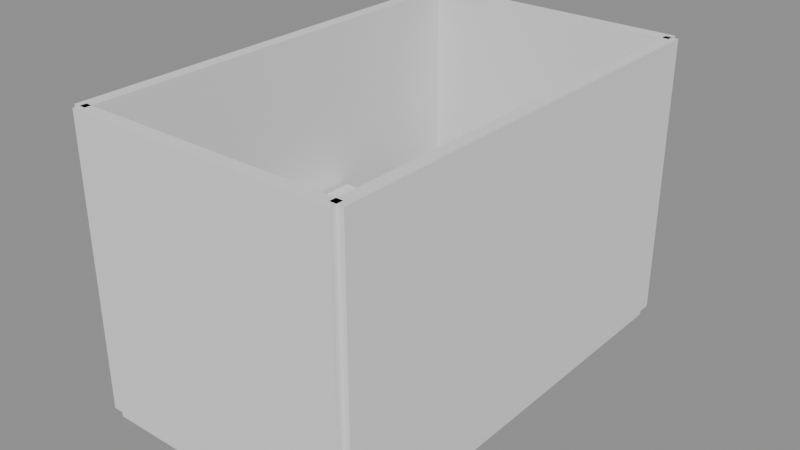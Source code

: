 # Source: warm-kitchen-canary.nav.blend  (saved by Blender 5.2.44; exported with 4.5.12 LTS)
import bpy
from mathutils import Matrix  # noqa: F401  (used for matrix-valued properties, if any)

bpy.ops.wm.read_factory_settings(use_empty=True)
scene = bpy.context.scene
scene.name = 'Scene'

# ---- collections
col_gmgn_source = bpy.data.collections.new('GMGN_SOURCE'); scene.collection.children.link(col_gmgn_source)
col_gmgn_nav_source = bpy.data.collections.new('GMGN_NAV_SOURCE'); scene.collection.children.link(col_gmgn_nav_source)
col_gmgn_collision = bpy.data.collections.new('GMGN_COLLISION'); scene.collection.children.link(col_gmgn_collision)
col_gmgn_waypoints = bpy.data.collections.new('GMGN_WAYPOINTS'); scene.collection.children.link(col_gmgn_waypoints)
col_gmgn_routes = bpy.data.collections.new('GMGN_ROUTES'); scene.collection.children.link(col_gmgn_routes)
col_gmgn_activities = bpy.data.collections.new('GMGN_ACTIVITIES'); scene.collection.children.link(col_gmgn_activities)
col_gmgn_cameras = bpy.data.collections.new('GMGN_CAMERAS'); scene.collection.children.link(col_gmgn_cameras)
col_gmgn_props = bpy.data.collections.new('GMGN_PROPS'); scene.collection.children.link(col_gmgn_props)

# ---- meshes
me_collision_floor_source_box_mesh = bpy.data.meshes.new('collision.floor.source_box.mesh')
me_collision_floor_source_box_mesh.from_pydata([(-1.05, -1.75, -0.05), (1.05, -1.75, -0.05), (1.05, 1.75, -0.05), (-1.05, 1.75, -0.05), (-1.05, -1.75, 0.05), (1.05, -1.75, 0.05), (1.05, 1.75, 0.05), (-1.05, 1.75, 0.05)], [], [(0, 1, 2, 3), (4, 7, 6, 5), (0, 4, 5, 1), (1, 5, 6, 2), (2, 6, 7, 3), (3, 7, 4, 0)])
me_collision_floor_source_box_mesh.update()
me_collision_floor_proxy_mesh = bpy.data.meshes.new('collision.floor.proxy.mesh')
me_collision_floor_proxy_mesh.from_pydata([(1.05, -1.75, 0.0), (1.05, 1.75, 0.0), (-1.05, 1.75, 0.0), (-1.05, -1.75, 0.0)], [], [(0, 1, 2, 3)])
me_collision_floor_proxy_mesh.update()
me_collision_cabinet_left_mesh = bpy.data.meshes.new('collision.cabinet.left.mesh')
me_collision_cabinet_left_mesh.from_pydata([(-0.18, -0.75, -0.45), (0.18, -0.75, -0.45), (0.18, 0.75, -0.45), (-0.18, 0.75, -0.45), (-0.18, -0.75, 0.45), (0.18, -0.75, 0.45), (0.18, 0.75, 0.45), (-0.18, 0.75, 0.45)], [], [(0, 1, 2, 3), (4, 7, 6, 5), (0, 4, 5, 1), (1, 5, 6, 2), (2, 6, 7, 3), (3, 7, 4, 0)])
me_collision_cabinet_left_mesh.update()
me_collision_cabinet_right_mesh = bpy.data.meshes.new('collision.cabinet.right.mesh')
me_collision_cabinet_right_mesh.from_pydata([(-0.18, -0.75, -0.45), (0.18, -0.75, -0.45), (0.18, 0.75, -0.45), (-0.18, 0.75, -0.45), (-0.18, -0.75, 0.45), (0.18, -0.75, 0.45), (0.18, 0.75, 0.45), (-0.18, 0.75, 0.45)], [], [(0, 1, 2, 3), (4, 7, 6, 5), (0, 4, 5, 1), (1, 5, 6, 2), (2, 6, 7, 3), (3, 7, 4, 0)])
me_collision_cabinet_right_mesh.update()
me_collision_counter_back_mesh = bpy.data.meshes.new('collision.counter.back.mesh')
me_collision_counter_back_mesh.from_pydata([(-0.6, -0.25, -0.45), (0.6, -0.25, -0.45), (0.6, 0.25, -0.45), (-0.6, 0.25, -0.45), (-0.6, -0.25, 0.45), (0.6, -0.25, 0.45), (0.6, 0.25, 0.45), (-0.6, 0.25, 0.45)], [], [(0, 1, 2, 3), (4, 7, 6, 5), (0, 4, 5, 1), (1, 5, 6, 2), (2, 6, 7, 3), (3, 7, 4, 0)])
me_collision_counter_back_mesh.update()
me_collision_dining_chair_mesh = bpy.data.meshes.new('collision.dining.chair.mesh')
me_collision_dining_chair_mesh.from_pydata([(-0.15, -0.16, -0.5), (0.15, -0.16, -0.5), (0.15, 0.16, -0.5), (-0.15, 0.16, -0.5), (-0.15, -0.16, 0.5), (0.15, -0.16, 0.5), (0.15, 0.16, 0.5), (-0.15, 0.16, 0.5)], [], [(0, 1, 2, 3), (4, 7, 6, 5), (0, 4, 5, 1), (1, 5, 6, 2), (2, 6, 7, 3), (3, 7, 4, 0)])
me_collision_dining_chair_mesh.update()
me_collision_dining_table_mesh = bpy.data.meshes.new('collision.dining.table.mesh')
me_collision_dining_table_mesh.from_pydata([(-0.45, -0.17, -0.38), (0.45, -0.17, -0.38), (0.45, 0.17, -0.38), (-0.45, 0.17, -0.38), (-0.45, -0.17, 0.38), (0.45, -0.17, 0.38), (0.45, 0.17, 0.38), (-0.45, 0.17, 0.38)], [], [(0, 1, 2, 3), (4, 7, 6, 5), (0, 4, 5, 1), (1, 5, 6, 2), (2, 6, 7, 3), (3, 7, 4, 0)])
me_collision_dining_table_mesh.update()
me_collision_floor_mesh = bpy.data.meshes.new('collision.floor.mesh')
me_collision_floor_mesh.from_pydata([(-1.05, -1.75, -0.05), (1.05, -1.75, -0.05), (1.05, 1.75, -0.05), (-1.05, 1.75, -0.05), (-1.05, -1.75, 0.05), (1.05, -1.75, 0.05), (1.05, 1.75, 0.05), (-1.05, 1.75, 0.05)], [], [(0, 1, 2, 3), (4, 7, 6, 5), (0, 4, 5, 1), (1, 5, 6, 2), (2, 6, 7, 3), (3, 7, 4, 0)])
me_collision_floor_mesh.update()
me_collision_wall_east_mesh = bpy.data.meshes.new('collision.wall.east.mesh')
me_collision_wall_east_mesh.from_pydata([(-0.05, -1.75, -1.1), (0.05, -1.75, -1.1), (0.05, 1.75, -1.1), (-0.05, 1.75, -1.1), (-0.05, -1.75, 1.1), (0.05, -1.75, 1.1), (0.05, 1.75, 1.1), (-0.05, 1.75, 1.1)], [], [(0, 1, 2, 3), (4, 7, 6, 5), (0, 4, 5, 1), (1, 5, 6, 2), (2, 6, 7, 3), (3, 7, 4, 0)])
me_collision_wall_east_mesh.update()
me_collision_wall_north_mesh = bpy.data.meshes.new('collision.wall.north.mesh')
me_collision_wall_north_mesh.from_pydata([(-1.05, -0.05, -1.1), (1.05, -0.05, -1.1), (1.05, 0.05, -1.1), (-1.05, 0.05, -1.1), (-1.05, -0.05, 1.1), (1.05, -0.05, 1.1), (1.05, 0.05, 1.1), (-1.05, 0.05, 1.1)], [], [(0, 1, 2, 3), (4, 7, 6, 5), (0, 4, 5, 1), (1, 5, 6, 2), (2, 6, 7, 3), (3, 7, 4, 0)])
me_collision_wall_north_mesh.update()
me_collision_wall_south_mesh = bpy.data.meshes.new('collision.wall.south.mesh')
me_collision_wall_south_mesh.from_pydata([(-1.05, -0.05, -1.1), (1.05, -0.05, -1.1), (1.05, 0.05, -1.1), (-1.05, 0.05, -1.1), (-1.05, -0.05, 1.1), (1.05, -0.05, 1.1), (1.05, 0.05, 1.1), (-1.05, 0.05, 1.1)], [], [(0, 1, 2, 3), (4, 7, 6, 5), (0, 4, 5, 1), (1, 5, 6, 2), (2, 6, 7, 3), (3, 7, 4, 0)])
me_collision_wall_south_mesh.update()
me_collision_wall_west_mesh = bpy.data.meshes.new('collision.wall.west.mesh')
me_collision_wall_west_mesh.from_pydata([(-0.05, -1.75, -1.1), (0.05, -1.75, -1.1), (0.05, 1.75, -1.1), (-0.05, 1.75, -1.1), (-0.05, -1.75, 1.1), (0.05, -1.75, 1.1), (0.05, 1.75, 1.1), (-0.05, 1.75, 1.1)], [], [(0, 1, 2, 3), (4, 7, 6, 5), (0, 4, 5, 1), (1, 5, 6, 2), (2, 6, 7, 3), (3, 7, 4, 0)])
me_collision_wall_west_mesh.update()

# ---- objects
ob_collision_floor_source_box = bpy.data.objects.new('collision.floor.source_box', me_collision_floor_source_box_mesh)
ob_collision_floor_proxy = bpy.data.objects.new('collision.floor.proxy', me_collision_floor_proxy_mesh)
ob_collision_cabinet_left = bpy.data.objects.new('collision.cabinet.left', me_collision_cabinet_left_mesh)
ob_collision_cabinet_right = bpy.data.objects.new('collision.cabinet.right', me_collision_cabinet_right_mesh)
ob_collision_counter_back = bpy.data.objects.new('collision.counter.back', me_collision_counter_back_mesh)
ob_collision_dining_chair = bpy.data.objects.new('collision.dining.chair', me_collision_dining_chair_mesh)
ob_collision_dining_table = bpy.data.objects.new('collision.dining.table', me_collision_dining_table_mesh)
ob_collision_floor = bpy.data.objects.new('collision.floor', me_collision_floor_mesh)
ob_collision_wall_east = bpy.data.objects.new('collision.wall.east', me_collision_wall_east_mesh)
ob_collision_wall_north = bpy.data.objects.new('collision.wall.north', me_collision_wall_north_mesh)
ob_collision_wall_south = bpy.data.objects.new('collision.wall.south', me_collision_wall_south_mesh)
ob_collision_wall_west = bpy.data.objects.new('collision.wall.west', me_collision_wall_west_mesh)
ob_wp_center = bpy.data.objects.new('wp.center', None)
ob_wp_chair = bpy.data.objects.new('wp.chair', None)
ob_wp_dining_table = bpy.data.objects.new('wp.dining.table', None)
ob_wp_kitchen_aisle = bpy.data.objects.new('wp.kitchen.aisle', None)
ob_wp_kitchen_counter = bpy.data.objects.new('wp.kitchen.counter', None)
ob_wp_spawn = bpy.data.objects.new('wp.spawn', None)
ob_wp_speaker = bpy.data.objects.new('wp.speaker', None)
ob_wp_turn = bpy.data.objects.new('wp.turn', None)
ob_wp_window = bpy.data.objects.new('wp.window', None)
ob_wp_auto_05 = bpy.data.objects.new('wp.auto.05', None)
ob_wp_auto_06 = bpy.data.objects.new('wp.auto.06', None)
ob_wp_auto_08 = bpy.data.objects.new('wp.auto.08', None)
ob_wp_auto_09 = bpy.data.objects.new('wp.auto.09', None)
ob_wp_auto_10 = bpy.data.objects.new('wp.auto.10', None)
ob_wp_auto_11 = bpy.data.objects.new('wp.auto.11', None)
ob_wp_auto_17 = bpy.data.objects.new('wp.auto.17', None)
ob_wp_auto_18 = bpy.data.objects.new('wp.auto.18', None)
ob_route_home_loop = bpy.data.objects.new('route.home-loop', None)
ob_route_kitchen_dining = bpy.data.objects.new('route.kitchen-dining', None)
ob_route_window = bpy.data.objects.new('route.window', None)
ob_route_auto_0 = bpy.data.objects.new('route.auto.0', None)
ob_route_auto_1 = bpy.data.objects.new('route.auto.1', None)
ob_route_auto_2 = bpy.data.objects.new('route.auto.2', None)
ob_route_auto_3 = bpy.data.objects.new('route.auto.3', None)
ob_route_auto_4 = bpy.data.objects.new('route.auto.4', None)
ob_route_auto_5 = bpy.data.objects.new('route.auto.5', None)
ob_route_auto_6 = bpy.data.objects.new('route.auto.6', None)
ob_route_auto_anchor_wp_center = bpy.data.objects.new('route.auto.anchor.wp.center', None)
ob_route_auto_anchor_wp_chair = bpy.data.objects.new('route.auto.anchor.wp.chair', None)
ob_route_auto_anchor_wp_dining_table = bpy.data.objects.new('route.auto.anchor.wp.dining.table', None)
ob_route_auto_anchor_wp_kitchen_aisle = bpy.data.objects.new('route.auto.anchor.wp.kitchen.aisle', None)
ob_route_auto_anchor_wp_kitchen_counter = bpy.data.objects.new('route.auto.anchor.wp.kitchen.counter', None)
ob_route_auto_spawn = bpy.data.objects.new('route.auto.spawn', None)
ob_route_auto_anchor_wp_speaker = bpy.data.objects.new('route.auto.anchor.wp.speaker', None)
ob_route_auto_anchor_wp_turn = bpy.data.objects.new('route.auto.anchor.wp.turn', None)
ob_route_auto_anchor_wp_window = bpy.data.objects.new('route.auto.anchor.wp.window', None)
ob_chair_sit = bpy.data.objects.new('chair.sit', None)
ob_dining_walk = bpy.data.objects.new('dining.walk', None)
ob_home_idle = bpy.data.objects.new('home.idle', None)
ob_home_turn = bpy.data.objects.new('home.turn', None)
ob_home_walk = bpy.data.objects.new('home.walk', None)
ob_kitchen_walk = bpy.data.objects.new('kitchen.walk', None)
ob_music_listen = bpy.data.objects.new('music.listen', None)
ob_window_gaze = bpy.data.objects.new('window.gaze', None)
ob_living_establishing = bpy.data.objects.new('living.establishing', None)
ob_window_closeup = bpy.data.objects.new('window.closeup', None)

# ---- transforms, parenting, visibility, modifiers, constraints
ob_collision_floor_source_box.location = (0.0, -0.0, -0.05)
ob_collision_floor_source_box.lock_location = (True, True, True)
ob_collision_floor_source_box.lock_rotation = (True, True, True)
ob_collision_floor_source_box.lock_scale = (True, True, True)
ob_collision_floor_source_box.hide_viewport = True
ob_collision_floor_source_box.hide_render = True
ob_collision_floor_proxy.location = (0.0, 0.0, 0.0)
ob_collision_cabinet_left.location = (-0.78, -0.25, 0.45)
ob_collision_cabinet_right.location = (0.78, -0.25, 0.45)
ob_collision_counter_back.location = (0.2, 1.3, 0.45)
ob_collision_dining_chair.location = (0.1, -0.65, 0.5)
ob_collision_dining_table.location = (-0.35, -1.53, 0.38)
ob_collision_floor.location = (0.0, -0.0, -0.05)
ob_collision_wall_east.location = (-1.05, -0.0, 1.1)
ob_collision_wall_north.location = (0.0, 1.75, 1.1)
ob_collision_wall_south.location = (0.0, -1.75, 1.1)
ob_collision_wall_west.location = (1.05, -0.0, 1.1)
ob_wp_center.location = (0.0, -0.2, 0.0)
ob_wp_chair.location = (-0.35, -0.65, 0.0)
ob_wp_dining_table.location = (-0.35, -1.0, 0.0)
ob_wp_kitchen_aisle.location = (0.1, 0.2, 0.0)
ob_wp_kitchen_counter.location = (0.2, 0.55, 0.0)
ob_wp_spawn.location = (0.0, -1.1, 0.0)
ob_wp_spawn.rotation_euler = (0.0, 0.0, 0.6707)
ob_wp_speaker.location = (-0.3, -0.35, 0.0)
ob_wp_turn.location = (0.3, -0.0, 0.0)
ob_wp_window.location = (-0.35, 0.75, 0.0)
ob_wp_auto_05.location = (-0.75, 1.014, 0.0)
ob_wp_auto_06.location = (-0.7833, 1.472, 0.0)
ob_wp_auto_08.location = (-0.3, -1.0, 0.0)
ob_wp_auto_09.location = (-0.3, -0.5, 0.0)
ob_wp_auto_10.location = (-0.2333, 0.06944, 0.0)
ob_wp_auto_11.location = (-0.3, 0.5, 0.0)
ob_wp_auto_17.location = (0.125, -0.02778, 0.0)
ob_wp_auto_18.location = (0.2, 0.5, 0.0)
ob_route_home_loop.location = (-0.1625, -0.575, 0.0)
ob_route_kitchen_dining.location = (-0.0125, -0.1125, 0.0)
ob_route_window.location = (-0.1167, -0.1833, 0.0)
ob_route_auto_0.location = (0.0, 0.0, 0.0)
ob_route_auto_1.location = (0.0, 0.0, 0.0)
ob_route_auto_2.location = (0.0, 0.0, 0.0)
ob_route_auto_3.location = (0.0, 0.0, 0.0)
ob_route_auto_4.location = (0.0, 0.0, 0.0)
ob_route_auto_5.location = (0.0, 0.0, 0.0)
ob_route_auto_6.location = (0.0, 0.0, 0.0)
ob_route_auto_anchor_wp_center.location = (0.0, 0.0, 0.0)
ob_route_auto_anchor_wp_chair.location = (0.0, 0.0, 0.0)
ob_route_auto_anchor_wp_dining_table.location = (0.0, 0.0, 0.0)
ob_route_auto_anchor_wp_kitchen_aisle.location = (0.0, 0.0, 0.0)
ob_route_auto_anchor_wp_kitchen_counter.location = (0.0, 0.0, 0.0)
ob_route_auto_spawn.location = (0.0, 0.0, 0.0)
ob_route_auto_anchor_wp_speaker.location = (0.0, 0.0, 0.0)
ob_route_auto_anchor_wp_turn.location = (0.0, 0.0, 0.0)
ob_route_auto_anchor_wp_window.location = (0.0, 0.0, 0.0)
ob_chair_sit.location = (-0.35, -0.65, 0.0)
ob_chair_sit.rotation_euler = (0.0, 0.0, -0.6707)
ob_dining_walk.location = (-0.35, -1.0, 0.0)
ob_dining_walk.rotation_euler = (0.0, 0.0, 2.733)
ob_home_idle.location = (0.0, -1.1, 0.0)
ob_home_idle.rotation_euler = (0.0, 0.0, 0.6707)
ob_home_turn.location = (0.0, -0.2, 0.0)
ob_home_walk.location = (0.0, -0.2, 0.0)
ob_kitchen_walk.location = (0.2, 0.55, 0.0)
ob_kitchen_walk.rotation_euler = (0.0, 0.0, 1.571)
ob_music_listen.location = (-0.3, -0.35, 0.0)
ob_music_listen.rotation_euler = (0.0, 0.0, 0.4007)
ob_window_gaze.location = (-0.35, 0.75, 0.0)
ob_window_gaze.rotation_euler = (0.0, 0.0, -1.571)
ob_living_establishing.location = (0.0, -2.05, 0.82)
ob_window_closeup.location = (-0.1, -0.15, 1.35)
ob_window_closeup.rotation_euler = (0.0, 0.0, -0.8682)

# ---- collection membership
col_gmgn_source.objects.link(ob_collision_floor_source_box)
col_gmgn_nav_source.objects.link(ob_collision_floor_proxy)
col_gmgn_collision.objects.link(ob_collision_cabinet_left)
col_gmgn_collision.objects.link(ob_collision_cabinet_right)
col_gmgn_collision.objects.link(ob_collision_counter_back)
col_gmgn_collision.objects.link(ob_collision_dining_chair)
col_gmgn_collision.objects.link(ob_collision_dining_table)
col_gmgn_collision.objects.link(ob_collision_floor)
col_gmgn_collision.objects.link(ob_collision_wall_east)
col_gmgn_collision.objects.link(ob_collision_wall_north)
col_gmgn_collision.objects.link(ob_collision_wall_south)
col_gmgn_collision.objects.link(ob_collision_wall_west)
col_gmgn_waypoints.objects.link(ob_wp_center)
col_gmgn_waypoints.objects.link(ob_wp_chair)
col_gmgn_waypoints.objects.link(ob_wp_dining_table)
col_gmgn_waypoints.objects.link(ob_wp_kitchen_aisle)
col_gmgn_waypoints.objects.link(ob_wp_kitchen_counter)
col_gmgn_waypoints.objects.link(ob_wp_spawn)
col_gmgn_waypoints.objects.link(ob_wp_speaker)
col_gmgn_waypoints.objects.link(ob_wp_turn)
col_gmgn_waypoints.objects.link(ob_wp_window)
col_gmgn_waypoints.objects.link(ob_wp_auto_05)
col_gmgn_waypoints.objects.link(ob_wp_auto_06)
col_gmgn_waypoints.objects.link(ob_wp_auto_08)
col_gmgn_waypoints.objects.link(ob_wp_auto_09)
col_gmgn_waypoints.objects.link(ob_wp_auto_10)
col_gmgn_waypoints.objects.link(ob_wp_auto_11)
col_gmgn_waypoints.objects.link(ob_wp_auto_17)
col_gmgn_waypoints.objects.link(ob_wp_auto_18)
col_gmgn_routes.objects.link(ob_route_home_loop)
col_gmgn_routes.objects.link(ob_route_kitchen_dining)
col_gmgn_routes.objects.link(ob_route_window)
col_gmgn_routes.objects.link(ob_route_auto_0)
col_gmgn_routes.objects.link(ob_route_auto_1)
col_gmgn_routes.objects.link(ob_route_auto_2)
col_gmgn_routes.objects.link(ob_route_auto_3)
col_gmgn_routes.objects.link(ob_route_auto_4)
col_gmgn_routes.objects.link(ob_route_auto_5)
col_gmgn_routes.objects.link(ob_route_auto_6)
col_gmgn_routes.objects.link(ob_route_auto_anchor_wp_center)
col_gmgn_routes.objects.link(ob_route_auto_anchor_wp_chair)
col_gmgn_routes.objects.link(ob_route_auto_anchor_wp_dining_table)
col_gmgn_routes.objects.link(ob_route_auto_anchor_wp_kitchen_aisle)
col_gmgn_routes.objects.link(ob_route_auto_anchor_wp_kitchen_counter)
col_gmgn_routes.objects.link(ob_route_auto_spawn)
col_gmgn_routes.objects.link(ob_route_auto_anchor_wp_speaker)
col_gmgn_routes.objects.link(ob_route_auto_anchor_wp_turn)
col_gmgn_routes.objects.link(ob_route_auto_anchor_wp_window)
col_gmgn_activities.objects.link(ob_chair_sit)
col_gmgn_activities.objects.link(ob_dining_walk)
col_gmgn_activities.objects.link(ob_home_idle)
col_gmgn_activities.objects.link(ob_home_turn)
col_gmgn_activities.objects.link(ob_home_walk)
col_gmgn_activities.objects.link(ob_kitchen_walk)
col_gmgn_activities.objects.link(ob_music_listen)
col_gmgn_activities.objects.link(ob_window_gaze)
col_gmgn_cameras.objects.link(ob_living_establishing)
col_gmgn_cameras.objects.link(ob_window_closeup)

# ---- scene / render settings (as saved in the file)
scene.frame_start = 1; scene.frame_end = 250; scene.frame_set(1)
scene.render.engine = 'BLENDER_EEVEE_NEXT'
scene.render.bake_bias = 0.0
scene.render.bake_samples = 0
scene.render.compositor_device = 'GPU'
scene.eevee.use_volume_custom_range = False
scene.eevee.fast_gi_thickness_near = 0.1
scene.eevee.fast_gi_thickness_far = 0.0
scene.eevee.ray_tracing_options.screen_trace_thickness = 0.1
bpy.context.view_layer.update()

# ---- added for rendering (the .blend has no active camera and no usable light): camera, sun + grey world if the file has none
cam_auto = bpy.data.cameras.new('AutoCamera')
cam_auto.lens = 50.0
cam_auto.sensor_width = 36.0
cam_auto.clip_end = 1000.0
ob_auto_camera = bpy.data.objects.new('AutoCamera', cam_auto)
scene.collection.objects.link(ob_auto_camera)
ob_auto_camera.location = (4.44589, -5.33507, 4.60672)
ob_auto_camera.rotation_euler = (1.09748, -7.21219e-08, 0.694738)
scene.camera = ob_auto_camera
light_auto_sun = bpy.data.lights.new('AutoSun', 'SUN')
light_auto_sun.energy = 3.0
light_auto_sun.angle = 0.0523599
ob_auto_sun = bpy.data.objects.new('AutoSun', light_auto_sun)
scene.collection.objects.link(ob_auto_sun)
ob_auto_sun.rotation_euler = (0.872665, 0.174533, 0.523599)
if scene.world is None:
    world_auto = bpy.data.worlds.new('AutoWorld')
    world_auto.color = (0.3, 0.3, 0.3)
    scene.world = world_auto
bpy.context.view_layer.update()
